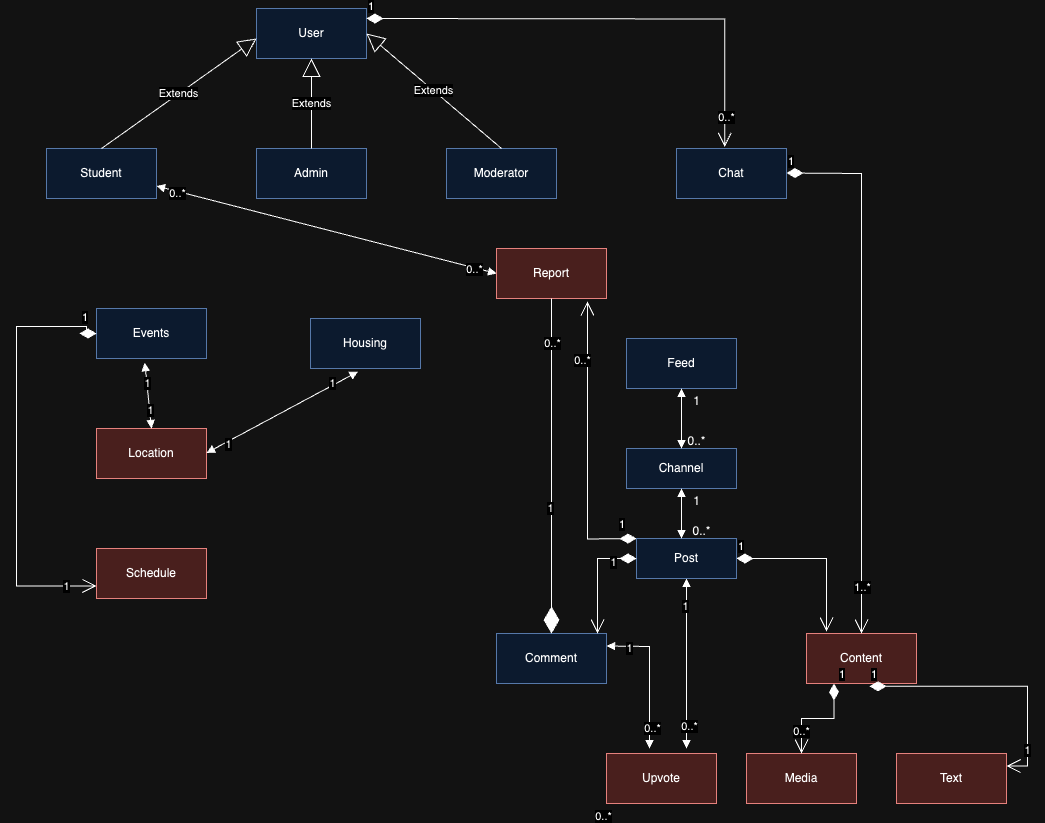

The diagram above was exported from draw.io. Its source (the exported page's mxGraphModel, read from the mxfile embedded in the PNG):
<mxGraphModel dx="1853" dy="687" grid="1" gridSize="10" guides="1" tooltips="1" connect="1" arrows="1" fold="1" page="1" pageScale="1" pageWidth="827" pageHeight="1169" math="0" shadow="0">
  <root>
    <mxCell id="0" />
    <mxCell id="1" parent="0" />
    <mxCell id="M_r-PNv6Q2VGsZAk2GS0-1" value="User" style="html=1;whiteSpace=wrap;fillColor=#dae8fc;strokeColor=#6c8ebf;" parent="1" vertex="1">
      <mxGeometry x="250" y="10" width="110" height="50" as="geometry" />
    </mxCell>
    <mxCell id="M_r-PNv6Q2VGsZAk2GS0-2" value="Student" style="html=1;whiteSpace=wrap;fillColor=#dae8fc;strokeColor=#6c8ebf;" parent="1" vertex="1">
      <mxGeometry x="40" y="150" width="110" height="50" as="geometry" />
    </mxCell>
    <mxCell id="M_r-PNv6Q2VGsZAk2GS0-3" value="Admin" style="html=1;whiteSpace=wrap;fillColor=#dae8fc;strokeColor=#6c8ebf;" parent="1" vertex="1">
      <mxGeometry x="250" y="150" width="110" height="50" as="geometry" />
    </mxCell>
    <mxCell id="M_r-PNv6Q2VGsZAk2GS0-4" value="Moderator" style="html=1;whiteSpace=wrap;fillColor=#dae8fc;strokeColor=#6c8ebf;" parent="1" vertex="1">
      <mxGeometry x="440" y="150" width="110" height="50" as="geometry" />
    </mxCell>
    <mxCell id="M_r-PNv6Q2VGsZAk2GS0-10" value="Housing" style="html=1;whiteSpace=wrap;fillColor=#dae8fc;strokeColor=#6c8ebf;" parent="1" vertex="1">
      <mxGeometry x="304" y="320" width="110" height="50" as="geometry" />
    </mxCell>
    <mxCell id="M_r-PNv6Q2VGsZAk2GS0-11" value="Chat" style="html=1;whiteSpace=wrap;fillColor=#dae8fc;strokeColor=#6c8ebf;" parent="1" vertex="1">
      <mxGeometry x="670" y="150" width="110" height="50" as="geometry" />
    </mxCell>
    <mxCell id="M_r-PNv6Q2VGsZAk2GS0-12" value="Events" style="html=1;whiteSpace=wrap;fillColor=#dae8fc;strokeColor=#6c8ebf;" parent="1" vertex="1">
      <mxGeometry x="90" y="310" width="110" height="50" as="geometry" />
    </mxCell>
    <mxCell id="M_r-PNv6Q2VGsZAk2GS0-14" value="Comment" style="html=1;whiteSpace=wrap;fillColor=#dae8fc;strokeColor=#6c8ebf;" parent="1" vertex="1">
      <mxGeometry x="490" y="635" width="110" height="50" as="geometry" />
    </mxCell>
    <mxCell id="M_r-PNv6Q2VGsZAk2GS0-17" value="Location" style="html=1;whiteSpace=wrap;fillColor=#f8cecc;strokeColor=#b85450;" parent="1" vertex="1">
      <mxGeometry x="90" y="430" width="110" height="50" as="geometry" />
    </mxCell>
    <mxCell id="M_r-PNv6Q2VGsZAk2GS0-18" value="Schedule" style="html=1;whiteSpace=wrap;fillColor=#f8cecc;strokeColor=#b85450;" parent="1" vertex="1">
      <mxGeometry x="90" y="550" width="110" height="50" as="geometry" />
    </mxCell>
    <mxCell id="M_r-PNv6Q2VGsZAk2GS0-19" value="Feed" style="html=1;whiteSpace=wrap;fillColor=#dae8fc;strokeColor=#6c8ebf;" parent="1" vertex="1">
      <mxGeometry x="620" y="340" width="110" height="50" as="geometry" />
    </mxCell>
    <mxCell id="M_r-PNv6Q2VGsZAk2GS0-21" value="Upvote" style="html=1;whiteSpace=wrap;fillColor=#f8cecc;strokeColor=#b85450;" parent="1" vertex="1">
      <mxGeometry x="600" y="755" width="110" height="50" as="geometry" />
    </mxCell>
    <mxCell id="M_r-PNv6Q2VGsZAk2GS0-22" value="Media" style="html=1;whiteSpace=wrap;fillColor=#f8cecc;strokeColor=#b85450;" parent="1" vertex="1">
      <mxGeometry x="740" y="755" width="110" height="50" as="geometry" />
    </mxCell>
    <mxCell id="M_r-PNv6Q2VGsZAk2GS0-23" value="Content" style="html=1;whiteSpace=wrap;fillColor=#f8cecc;strokeColor=#b85450;" parent="1" vertex="1">
      <mxGeometry x="800" y="635" width="110" height="50" as="geometry" />
    </mxCell>
    <mxCell id="M_r-PNv6Q2VGsZAk2GS0-24" value="Text" style="html=1;whiteSpace=wrap;fillColor=#f8cecc;strokeColor=#b85450;" parent="1" vertex="1">
      <mxGeometry x="890" y="755" width="110" height="50" as="geometry" />
    </mxCell>
    <mxCell id="M_r-PNv6Q2VGsZAk2GS0-25" value="Report" style="html=1;whiteSpace=wrap;fillColor=#f8cecc;strokeColor=#b85450;" parent="1" vertex="1">
      <mxGeometry x="490" y="250" width="110" height="50" as="geometry" />
    </mxCell>
    <mxCell id="M_r-PNv6Q2VGsZAk2GS0-28" value="Extends" style="endArrow=block;endSize=16;endFill=0;html=1;rounded=0;exitX=0.5;exitY=0;exitDx=0;exitDy=0;" parent="1" source="M_r-PNv6Q2VGsZAk2GS0-2" edge="1">
      <mxGeometry width="160" relative="1" as="geometry">
        <mxPoint x="90" y="40" as="sourcePoint" />
        <mxPoint x="250" y="40" as="targetPoint" />
      </mxGeometry>
    </mxCell>
    <mxCell id="M_r-PNv6Q2VGsZAk2GS0-29" value="Extends" style="endArrow=block;endSize=16;endFill=0;html=1;rounded=0;entryX=0.5;entryY=1;entryDx=0;entryDy=0;exitX=0.5;exitY=0;exitDx=0;exitDy=0;" parent="1" source="M_r-PNv6Q2VGsZAk2GS0-3" target="M_r-PNv6Q2VGsZAk2GS0-1" edge="1">
      <mxGeometry width="160" relative="1" as="geometry">
        <mxPoint x="144" y="100" as="sourcePoint" />
        <mxPoint x="304" y="100" as="targetPoint" />
      </mxGeometry>
    </mxCell>
    <mxCell id="M_r-PNv6Q2VGsZAk2GS0-30" value="Extends" style="endArrow=block;endSize=16;endFill=0;html=1;rounded=0;entryX=1;entryY=0.5;entryDx=0;entryDy=0;exitX=0.5;exitY=0;exitDx=0;exitDy=0;" parent="1" source="M_r-PNv6Q2VGsZAk2GS0-4" target="M_r-PNv6Q2VGsZAk2GS0-1" edge="1">
      <mxGeometry width="160" relative="1" as="geometry">
        <mxPoint x="410" y="60" as="sourcePoint" />
        <mxPoint x="570" y="60" as="targetPoint" />
      </mxGeometry>
    </mxCell>
    <mxCell id="M_r-PNv6Q2VGsZAk2GS0-31" value="" style="endArrow=block;startArrow=block;endFill=1;startFill=1;html=1;rounded=0;entryX=0;entryY=0.5;entryDx=0;entryDy=0;exitX=1;exitY=0.75;exitDx=0;exitDy=0;" parent="1" source="M_r-PNv6Q2VGsZAk2GS0-2" target="M_r-PNv6Q2VGsZAk2GS0-25" edge="1">
      <mxGeometry width="160" relative="1" as="geometry">
        <mxPoint x="160" y="190" as="sourcePoint" />
        <mxPoint x="480" y="270" as="targetPoint" />
      </mxGeometry>
    </mxCell>
    <mxCell id="M_r-PNv6Q2VGsZAk2GS0-32" value="0..*" style="edgeLabel;html=1;align=center;verticalAlign=middle;resizable=0;points=[];" parent="M_r-PNv6Q2VGsZAk2GS0-31" vertex="1" connectable="0">
      <mxGeometry x="-0.8755" y="-2" relative="1" as="geometry">
        <mxPoint as="offset" />
      </mxGeometry>
    </mxCell>
    <mxCell id="M_r-PNv6Q2VGsZAk2GS0-33" value="0..*" style="edgeLabel;html=1;align=center;verticalAlign=middle;resizable=0;points=[];" parent="M_r-PNv6Q2VGsZAk2GS0-31" vertex="1" connectable="0">
      <mxGeometry x="0.8669" y="-1" relative="1" as="geometry">
        <mxPoint as="offset" />
      </mxGeometry>
    </mxCell>
    <mxCell id="M_r-PNv6Q2VGsZAk2GS0-34" value="" style="endArrow=block;startArrow=block;endFill=1;startFill=1;html=1;rounded=0;exitX=0.439;exitY=1.084;exitDx=0;exitDy=0;exitPerimeter=0;entryX=0.5;entryY=0;entryDx=0;entryDy=0;" parent="1" source="M_r-PNv6Q2VGsZAk2GS0-12" target="M_r-PNv6Q2VGsZAk2GS0-17" edge="1">
      <mxGeometry width="160" relative="1" as="geometry">
        <mxPoint x="120" y="390" as="sourcePoint" />
        <mxPoint x="280" y="390" as="targetPoint" />
        <Array as="points" />
      </mxGeometry>
    </mxCell>
    <mxCell id="M_r-PNv6Q2VGsZAk2GS0-35" value="1" style="edgeLabel;html=1;align=center;verticalAlign=middle;resizable=0;points=[];" parent="M_r-PNv6Q2VGsZAk2GS0-34" vertex="1" connectable="0">
      <mxGeometry x="-0.3907" relative="1" as="geometry">
        <mxPoint as="offset" />
      </mxGeometry>
    </mxCell>
    <mxCell id="M_r-PNv6Q2VGsZAk2GS0-38" value="1&lt;br&gt;" style="edgeLabel;html=1;align=center;verticalAlign=middle;resizable=0;points=[];" parent="M_r-PNv6Q2VGsZAk2GS0-34" vertex="1" connectable="0">
      <mxGeometry x="0.4517" relative="1" as="geometry">
        <mxPoint as="offset" />
      </mxGeometry>
    </mxCell>
    <mxCell id="M_r-PNv6Q2VGsZAk2GS0-39" value="" style="endArrow=block;startArrow=block;endFill=1;startFill=1;html=1;rounded=0;entryX=0.433;entryY=1.062;entryDx=0;entryDy=0;entryPerimeter=0;" parent="1" target="M_r-PNv6Q2VGsZAk2GS0-10" edge="1">
      <mxGeometry width="160" relative="1" as="geometry">
        <mxPoint x="200" y="454.44" as="sourcePoint" />
        <mxPoint x="360" y="454.44" as="targetPoint" />
      </mxGeometry>
    </mxCell>
    <mxCell id="M_r-PNv6Q2VGsZAk2GS0-40" value="1&lt;br&gt;" style="edgeLabel;html=1;align=center;verticalAlign=middle;resizable=0;points=[];" parent="M_r-PNv6Q2VGsZAk2GS0-39" vertex="1" connectable="0">
      <mxGeometry x="-0.728" y="-2" relative="1" as="geometry">
        <mxPoint as="offset" />
      </mxGeometry>
    </mxCell>
    <mxCell id="M_r-PNv6Q2VGsZAk2GS0-41" value="1&lt;br&gt;" style="edgeLabel;html=1;align=center;verticalAlign=middle;resizable=0;points=[];" parent="M_r-PNv6Q2VGsZAk2GS0-39" vertex="1" connectable="0">
      <mxGeometry x="0.6775" y="2" relative="1" as="geometry">
        <mxPoint as="offset" />
      </mxGeometry>
    </mxCell>
    <mxCell id="M_r-PNv6Q2VGsZAk2GS0-42" value="1" style="endArrow=open;html=1;endSize=12;startArrow=diamondThin;startSize=14;startFill=1;edgeStyle=orthogonalEdgeStyle;align=left;verticalAlign=bottom;rounded=0;entryX=0;entryY=0.75;entryDx=0;entryDy=0;exitX=0;exitY=0.5;exitDx=0;exitDy=0;" parent="1" source="M_r-PNv6Q2VGsZAk2GS0-12" target="M_r-PNv6Q2VGsZAk2GS0-18" edge="1">
      <mxGeometry x="-0.8909" relative="1" as="geometry">
        <mxPoint x="80" y="337.5" as="sourcePoint" />
        <mxPoint x="80" y="582.5" as="targetPoint" />
        <Array as="points">
          <mxPoint x="80" y="335" />
          <mxPoint x="80" y="328" />
          <mxPoint x="10" y="328" />
          <mxPoint x="10" y="588" />
        </Array>
        <mxPoint as="offset" />
      </mxGeometry>
    </mxCell>
    <mxCell id="M_r-PNv6Q2VGsZAk2GS0-43" value="1" style="edgeLabel;html=1;align=center;verticalAlign=middle;resizable=0;points=[];" parent="M_r-PNv6Q2VGsZAk2GS0-42" vertex="1" connectable="0">
      <mxGeometry x="0.8584" relative="1" as="geometry">
        <mxPoint as="offset" />
      </mxGeometry>
    </mxCell>
    <mxCell id="RKiw4s3t85gWiP51hX6T-2" value="1" style="endArrow=open;html=1;endSize=12;startArrow=diamondThin;startSize=14;startFill=1;edgeStyle=orthogonalEdgeStyle;align=left;verticalAlign=bottom;rounded=0;entryX=0.438;entryY=-0.032;entryDx=0;entryDy=0;entryPerimeter=0;" parent="1" target="M_r-PNv6Q2VGsZAk2GS0-11" edge="1">
      <mxGeometry x="-1" y="3" relative="1" as="geometry">
        <mxPoint x="360" y="20" as="sourcePoint" />
        <mxPoint x="720" y="20" as="targetPoint" />
      </mxGeometry>
    </mxCell>
    <mxCell id="RKiw4s3t85gWiP51hX6T-3" value="0..*" style="edgeLabel;html=1;align=center;verticalAlign=middle;resizable=0;points=[];" parent="RKiw4s3t85gWiP51hX6T-2" vertex="1" connectable="0">
      <mxGeometry x="0.8774" y="1" relative="1" as="geometry">
        <mxPoint as="offset" />
      </mxGeometry>
    </mxCell>
    <mxCell id="RKiw4s3t85gWiP51hX6T-4" value="1" style="endArrow=open;html=1;endSize=12;startArrow=diamondThin;startSize=14;startFill=1;edgeStyle=orthogonalEdgeStyle;align=left;verticalAlign=bottom;rounded=0;entryX=0.5;entryY=0;entryDx=0;entryDy=0;" parent="1" target="M_r-PNv6Q2VGsZAk2GS0-23" edge="1">
      <mxGeometry x="-1" y="3" relative="1" as="geometry">
        <mxPoint x="780" y="174.5" as="sourcePoint" />
        <mxPoint x="860" y="180" as="targetPoint" />
      </mxGeometry>
    </mxCell>
    <mxCell id="RKiw4s3t85gWiP51hX6T-5" value="1..*" style="edgeLabel;html=1;align=center;verticalAlign=middle;resizable=0;points=[];" parent="RKiw4s3t85gWiP51hX6T-4" vertex="1" connectable="0">
      <mxGeometry x="0.8279" relative="1" as="geometry">
        <mxPoint as="offset" />
      </mxGeometry>
    </mxCell>
    <mxCell id="RKiw4s3t85gWiP51hX6T-6" value="1" style="endArrow=open;html=1;endSize=12;startArrow=diamondThin;startSize=14;startFill=1;edgeStyle=orthogonalEdgeStyle;align=left;verticalAlign=bottom;rounded=0;exitX=0.573;exitY=1.056;exitDx=0;exitDy=0;exitPerimeter=0;entryX=1;entryY=0.25;entryDx=0;entryDy=0;" parent="1" source="M_r-PNv6Q2VGsZAk2GS0-23" target="M_r-PNv6Q2VGsZAk2GS0-24" edge="1">
      <mxGeometry x="-1" y="3" relative="1" as="geometry">
        <mxPoint x="860" y="705" as="sourcePoint" />
        <mxPoint x="1080" y="685" as="targetPoint" />
        <Array as="points">
          <mxPoint x="1021" y="688" />
          <mxPoint x="1021" y="768" />
        </Array>
      </mxGeometry>
    </mxCell>
    <mxCell id="RKiw4s3t85gWiP51hX6T-7" value="1" style="edgeLabel;html=1;align=center;verticalAlign=middle;resizable=0;points=[];" parent="RKiw4s3t85gWiP51hX6T-6" vertex="1" connectable="0">
      <mxGeometry x="0.7147" y="-1" relative="1" as="geometry">
        <mxPoint as="offset" />
      </mxGeometry>
    </mxCell>
    <mxCell id="RKiw4s3t85gWiP51hX6T-8" value="1" style="endArrow=open;html=1;endSize=12;startArrow=diamondThin;startSize=14;startFill=1;edgeStyle=orthogonalEdgeStyle;align=left;verticalAlign=bottom;rounded=0;entryX=0.5;entryY=0;entryDx=0;entryDy=0;exitX=0.25;exitY=1;exitDx=0;exitDy=0;" parent="1" source="M_r-PNv6Q2VGsZAk2GS0-23" target="M_r-PNv6Q2VGsZAk2GS0-22" edge="1">
      <mxGeometry x="-1" y="3" relative="1" as="geometry">
        <mxPoint x="640" y="715" as="sourcePoint" />
        <mxPoint x="800" y="715" as="targetPoint" />
      </mxGeometry>
    </mxCell>
    <mxCell id="RKiw4s3t85gWiP51hX6T-9" value="0..*" style="edgeLabel;html=1;align=center;verticalAlign=middle;resizable=0;points=[];" parent="RKiw4s3t85gWiP51hX6T-8" vertex="1" connectable="0">
      <mxGeometry x="0.5629" y="-1" relative="1" as="geometry">
        <mxPoint as="offset" />
      </mxGeometry>
    </mxCell>
    <mxCell id="ezFH3TvmjwSPOR1Mwijv-1" value="1" style="endArrow=open;html=1;endSize=12;startArrow=diamondThin;startSize=14;startFill=1;edgeStyle=orthogonalEdgeStyle;align=left;verticalAlign=bottom;rounded=0;entryX=0.827;entryY=1.06;entryDx=0;entryDy=0;entryPerimeter=0;" parent="1" target="M_r-PNv6Q2VGsZAk2GS0-25" edge="1">
      <mxGeometry x="-0.8689" y="-5" relative="1" as="geometry">
        <mxPoint x="630" y="540" as="sourcePoint" />
        <mxPoint x="580" y="310" as="targetPoint" />
        <mxPoint as="offset" />
      </mxGeometry>
    </mxCell>
    <mxCell id="ezFH3TvmjwSPOR1Mwijv-2" value="0..*" style="edgeLabel;html=1;align=center;verticalAlign=middle;resizable=0;points=[];" parent="ezFH3TvmjwSPOR1Mwijv-1" vertex="1" connectable="0">
      <mxGeometry x="0.5934" y="5" relative="1" as="geometry">
        <mxPoint as="offset" />
      </mxGeometry>
    </mxCell>
    <mxCell id="ezFH3TvmjwSPOR1Mwijv-3" value="" style="endArrow=diamondThin;endFill=1;endSize=24;html=1;rounded=0;exitX=0.5;exitY=1;exitDx=0;exitDy=0;entryX=0.5;entryY=0;entryDx=0;entryDy=0;" parent="1" source="M_r-PNv6Q2VGsZAk2GS0-25" target="M_r-PNv6Q2VGsZAk2GS0-14" edge="1">
      <mxGeometry width="160" relative="1" as="geometry">
        <mxPoint x="490" y="390" as="sourcePoint" />
        <mxPoint x="650" y="390" as="targetPoint" />
      </mxGeometry>
    </mxCell>
    <mxCell id="ezFH3TvmjwSPOR1Mwijv-4" value="1" style="edgeLabel;html=1;align=center;verticalAlign=middle;resizable=0;points=[];" parent="ezFH3TvmjwSPOR1Mwijv-3" vertex="1" connectable="0">
      <mxGeometry x="0.2462" y="-2" relative="1" as="geometry">
        <mxPoint as="offset" />
      </mxGeometry>
    </mxCell>
    <mxCell id="ezFH3TvmjwSPOR1Mwijv-5" value="0..*" style="edgeLabel;html=1;align=center;verticalAlign=middle;resizable=0;points=[];" parent="ezFH3TvmjwSPOR1Mwijv-3" vertex="1" connectable="0">
      <mxGeometry x="-0.7385" relative="1" as="geometry">
        <mxPoint as="offset" />
      </mxGeometry>
    </mxCell>
    <mxCell id="N8opCdDVTOPojaFiYQwF-1" value="1" style="endArrow=open;html=1;endSize=12;startArrow=diamondThin;startSize=14;startFill=1;edgeStyle=orthogonalEdgeStyle;align=left;verticalAlign=bottom;rounded=0;entryX=0.182;entryY=-0.04;entryDx=0;entryDy=0;entryPerimeter=0;exitX=1;exitY=0.5;exitDx=0;exitDy=0;" parent="1" source="ySFPkRwge8vG1PKklRZR-1" target="M_r-PNv6Q2VGsZAk2GS0-23" edge="1">
      <mxGeometry x="-1" y="3" relative="1" as="geometry">
        <mxPoint x="740" y="360" as="sourcePoint" />
        <mxPoint x="820" y="420" as="targetPoint" />
      </mxGeometry>
    </mxCell>
    <mxCell id="N8opCdDVTOPojaFiYQwF-7" value="" style="endArrow=block;startArrow=block;endFill=1;startFill=1;html=1;rounded=0;entryX=0.5;entryY=1;entryDx=0;entryDy=0;" parent="1" target="ySFPkRwge8vG1PKklRZR-1" edge="1">
      <mxGeometry width="160" relative="1" as="geometry">
        <mxPoint x="680" y="750" as="sourcePoint" />
        <mxPoint x="695" y="580" as="targetPoint" />
        <Array as="points" />
      </mxGeometry>
    </mxCell>
    <mxCell id="N8opCdDVTOPojaFiYQwF-8" value="0..*" style="edgeLabel;html=1;align=center;verticalAlign=middle;resizable=0;points=[];rotation=0;" parent="N8opCdDVTOPojaFiYQwF-7" vertex="1" connectable="0">
      <mxGeometry x="-0.728" y="-2" relative="1" as="geometry">
        <mxPoint as="offset" />
      </mxGeometry>
    </mxCell>
    <mxCell id="N8opCdDVTOPojaFiYQwF-9" value="1&lt;br&gt;" style="edgeLabel;html=1;align=center;verticalAlign=middle;resizable=0;points=[];" parent="N8opCdDVTOPojaFiYQwF-7" vertex="1" connectable="0">
      <mxGeometry x="0.6775" y="2" relative="1" as="geometry">
        <mxPoint as="offset" />
      </mxGeometry>
    </mxCell>
    <mxCell id="N8opCdDVTOPojaFiYQwF-16" value="" style="endArrow=block;startArrow=block;endFill=1;startFill=1;html=1;rounded=0;exitX=0.391;exitY=-0.1;exitDx=0;exitDy=0;exitPerimeter=0;entryX=1;entryY=0.25;entryDx=0;entryDy=0;" parent="1" source="M_r-PNv6Q2VGsZAk2GS0-21" target="M_r-PNv6Q2VGsZAk2GS0-14" edge="1">
      <mxGeometry width="160" relative="1" as="geometry">
        <mxPoint x="650" y="745" as="sourcePoint" />
        <mxPoint x="610" y="655" as="targetPoint" />
        <Array as="points">
          <mxPoint x="643" y="648" />
        </Array>
      </mxGeometry>
    </mxCell>
    <mxCell id="N8opCdDVTOPojaFiYQwF-17" value="0..*" style="edgeLabel;html=1;align=center;verticalAlign=middle;resizable=0;points=[];rotation=0;" parent="N8opCdDVTOPojaFiYQwF-16" vertex="1" connectable="0">
      <mxGeometry x="-0.728" y="-2" relative="1" as="geometry">
        <mxPoint as="offset" />
      </mxGeometry>
    </mxCell>
    <mxCell id="N8opCdDVTOPojaFiYQwF-18" value="1&lt;br&gt;" style="edgeLabel;html=1;align=center;verticalAlign=middle;resizable=0;points=[];" parent="N8opCdDVTOPojaFiYQwF-16" vertex="1" connectable="0">
      <mxGeometry x="0.6775" y="2" relative="1" as="geometry">
        <mxPoint as="offset" />
      </mxGeometry>
    </mxCell>
    <mxCell id="ySFPkRwge8vG1PKklRZR-1" value="Post" style="whiteSpace=wrap;html=1;fillColor=#dae8fc;strokeColor=#6c8ebf;" parent="1" vertex="1">
      <mxGeometry x="630" y="540" width="100" height="40" as="geometry" />
    </mxCell>
    <mxCell id="ySFPkRwge8vG1PKklRZR-2" value="" style="endArrow=open;html=1;endSize=12;startArrow=diamondThin;startSize=14;startFill=1;edgeStyle=orthogonalEdgeStyle;align=left;verticalAlign=bottom;rounded=0;exitX=0;exitY=0.5;exitDx=0;exitDy=0;" parent="1" source="ySFPkRwge8vG1PKklRZR-1" edge="1">
      <mxGeometry x="-0.8689" y="-5" relative="1" as="geometry">
        <mxPoint x="630" y="560" as="sourcePoint" />
        <mxPoint x="591" y="635" as="targetPoint" />
        <mxPoint as="offset" />
        <Array as="points">
          <mxPoint x="591" y="560" />
        </Array>
      </mxGeometry>
    </mxCell>
    <mxCell id="ySFPkRwge8vG1PKklRZR-3" value="0..*" style="edgeLabel;html=1;align=center;verticalAlign=middle;resizable=0;points=[];" parent="ySFPkRwge8vG1PKklRZR-2" vertex="1" connectable="0">
      <mxGeometry x="0.5934" y="5" relative="1" as="geometry">
        <mxPoint y="205" as="offset" />
      </mxGeometry>
    </mxCell>
    <mxCell id="ySFPkRwge8vG1PKklRZR-6" value="1" style="edgeLabel;html=1;align=center;verticalAlign=middle;resizable=0;points=[];" parent="ySFPkRwge8vG1PKklRZR-2" vertex="1" connectable="0">
      <mxGeometry x="-0.5806" y="3" relative="1" as="geometry">
        <mxPoint as="offset" />
      </mxGeometry>
    </mxCell>
    <mxCell id="ySFPkRwge8vG1PKklRZR-7" value="Channel" style="whiteSpace=wrap;html=1;fillColor=#dae8fc;strokeColor=#6c8ebf;" parent="1" vertex="1">
      <mxGeometry x="620" y="450" width="110" height="40" as="geometry" />
    </mxCell>
    <mxCell id="ySFPkRwge8vG1PKklRZR-10" value="" style="endArrow=block;startArrow=block;endFill=1;startFill=1;html=1;rounded=0;exitX=0.5;exitY=1;exitDx=0;exitDy=0;entryX=0.5;entryY=0;entryDx=0;entryDy=0;" parent="1" source="M_r-PNv6Q2VGsZAk2GS0-19" target="ySFPkRwge8vG1PKklRZR-7" edge="1">
      <mxGeometry width="160" relative="1" as="geometry">
        <mxPoint x="680" y="400" as="sourcePoint" />
        <mxPoint x="675" y="430" as="targetPoint" />
      </mxGeometry>
    </mxCell>
    <mxCell id="ySFPkRwge8vG1PKklRZR-12" value="1" style="text;html=1;align=center;verticalAlign=middle;resizable=0;points=[];autosize=1;strokeColor=none;fillColor=none;" parent="1" vertex="1">
      <mxGeometry x="675" y="388" width="30" height="30" as="geometry" />
    </mxCell>
    <mxCell id="ySFPkRwge8vG1PKklRZR-13" value="0..*" style="text;html=1;align=center;verticalAlign=middle;resizable=0;points=[];autosize=1;strokeColor=none;fillColor=none;" parent="1" vertex="1">
      <mxGeometry x="670" y="428" width="40" height="30" as="geometry" />
    </mxCell>
    <mxCell id="ySFPkRwge8vG1PKklRZR-14" value="" style="endArrow=block;startArrow=block;endFill=1;startFill=1;html=1;rounded=0;exitX=0.5;exitY=1;exitDx=0;exitDy=0;" parent="1" edge="1">
      <mxGeometry width="160" relative="1" as="geometry">
        <mxPoint x="675" y="490" as="sourcePoint" />
        <mxPoint x="675" y="540" as="targetPoint" />
      </mxGeometry>
    </mxCell>
    <mxCell id="ySFPkRwge8vG1PKklRZR-15" value="1" style="text;html=1;align=center;verticalAlign=middle;resizable=0;points=[];autosize=1;strokeColor=none;fillColor=none;" parent="1" vertex="1">
      <mxGeometry x="675" y="488" width="30" height="30" as="geometry" />
    </mxCell>
    <mxCell id="ySFPkRwge8vG1PKklRZR-16" value="0..*" style="text;html=1;align=center;verticalAlign=middle;resizable=0;points=[];autosize=1;strokeColor=none;fillColor=none;" parent="1" vertex="1">
      <mxGeometry x="675" y="518" width="40" height="30" as="geometry" />
    </mxCell>
  </root>
</mxGraphModel>